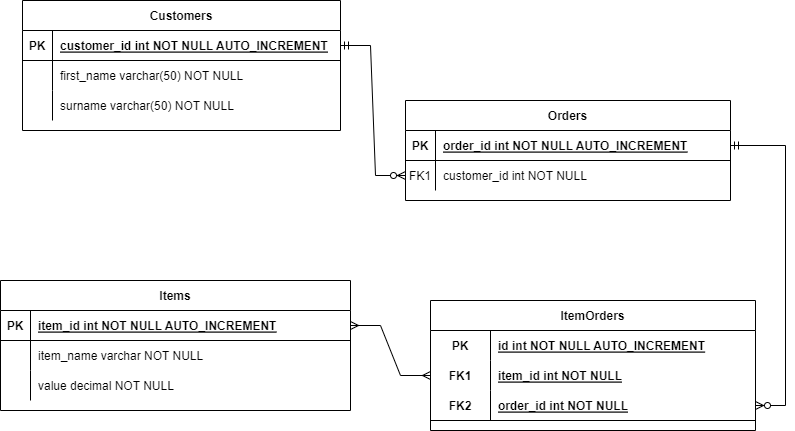

The diagram above was exported from draw.io. Its source (the exported page's mxGraphModel, read from the mxfile embedded in the PNG):
<mxGraphModel dx="1038" dy="489" grid="1" gridSize="10" guides="1" tooltips="1" connect="1" arrows="1" fold="1" page="1" pageScale="1" pageWidth="850" pageHeight="1100" math="0" shadow="0" extFonts="Permanent Marker^https://fonts.googleapis.com/css?family=Permanent+Marker">
  <root>
    <mxCell id="0" />
    <mxCell id="1" parent="0" />
    <mxCell id="C-vyLk0tnHw3VtMMgP7b-2" value="Orders" style="shape=table;startSize=30;container=1;collapsible=1;childLayout=tableLayout;fixedRows=1;rowLines=0;fontStyle=1;align=center;resizeLast=1;" parent="1" vertex="1">
      <mxGeometry x="425" y="200" width="325" height="100" as="geometry" />
    </mxCell>
    <mxCell id="C-vyLk0tnHw3VtMMgP7b-3" value="" style="shape=partialRectangle;collapsible=0;dropTarget=0;pointerEvents=0;fillColor=none;points=[[0,0.5],[1,0.5]];portConstraint=eastwest;top=0;left=0;right=0;bottom=1;" parent="C-vyLk0tnHw3VtMMgP7b-2" vertex="1">
      <mxGeometry y="30" width="325" height="30" as="geometry" />
    </mxCell>
    <mxCell id="C-vyLk0tnHw3VtMMgP7b-4" value="PK" style="shape=partialRectangle;overflow=hidden;connectable=0;fillColor=none;top=0;left=0;bottom=0;right=0;fontStyle=1;" parent="C-vyLk0tnHw3VtMMgP7b-3" vertex="1">
      <mxGeometry width="30" height="30" as="geometry">
        <mxRectangle width="30" height="30" as="alternateBounds" />
      </mxGeometry>
    </mxCell>
    <mxCell id="C-vyLk0tnHw3VtMMgP7b-5" value="order_id int NOT NULL AUTO_INCREMENT" style="shape=partialRectangle;overflow=hidden;connectable=0;fillColor=none;top=0;left=0;bottom=0;right=0;align=left;spacingLeft=6;fontStyle=5;" parent="C-vyLk0tnHw3VtMMgP7b-3" vertex="1">
      <mxGeometry x="30" width="295" height="30" as="geometry">
        <mxRectangle width="295" height="30" as="alternateBounds" />
      </mxGeometry>
    </mxCell>
    <mxCell id="C-vyLk0tnHw3VtMMgP7b-6" value="" style="shape=partialRectangle;collapsible=0;dropTarget=0;pointerEvents=0;fillColor=none;points=[[0,0.5],[1,0.5]];portConstraint=eastwest;top=0;left=0;right=0;bottom=0;" parent="C-vyLk0tnHw3VtMMgP7b-2" vertex="1">
      <mxGeometry y="60" width="325" height="30" as="geometry" />
    </mxCell>
    <mxCell id="C-vyLk0tnHw3VtMMgP7b-7" value="FK1" style="shape=partialRectangle;overflow=hidden;connectable=0;fillColor=none;top=0;left=0;bottom=0;right=0;" parent="C-vyLk0tnHw3VtMMgP7b-6" vertex="1">
      <mxGeometry width="30" height="30" as="geometry">
        <mxRectangle width="30" height="30" as="alternateBounds" />
      </mxGeometry>
    </mxCell>
    <mxCell id="C-vyLk0tnHw3VtMMgP7b-8" value="customer_id int NOT NULL" style="shape=partialRectangle;overflow=hidden;connectable=0;fillColor=none;top=0;left=0;bottom=0;right=0;align=left;spacingLeft=6;" parent="C-vyLk0tnHw3VtMMgP7b-6" vertex="1">
      <mxGeometry x="30" width="295" height="30" as="geometry">
        <mxRectangle width="295" height="30" as="alternateBounds" />
      </mxGeometry>
    </mxCell>
    <mxCell id="C-vyLk0tnHw3VtMMgP7b-13" value="Items" style="shape=table;startSize=30;container=1;collapsible=1;childLayout=tableLayout;fixedRows=1;rowLines=0;fontStyle=1;align=center;resizeLast=1;" parent="1" vertex="1">
      <mxGeometry x="20" y="380" width="350" height="130" as="geometry" />
    </mxCell>
    <mxCell id="C-vyLk0tnHw3VtMMgP7b-14" value="" style="shape=partialRectangle;collapsible=0;dropTarget=0;pointerEvents=0;fillColor=none;points=[[0,0.5],[1,0.5]];portConstraint=eastwest;top=0;left=0;right=0;bottom=1;" parent="C-vyLk0tnHw3VtMMgP7b-13" vertex="1">
      <mxGeometry y="30" width="350" height="30" as="geometry" />
    </mxCell>
    <mxCell id="C-vyLk0tnHw3VtMMgP7b-15" value="PK" style="shape=partialRectangle;overflow=hidden;connectable=0;fillColor=none;top=0;left=0;bottom=0;right=0;fontStyle=1;" parent="C-vyLk0tnHw3VtMMgP7b-14" vertex="1">
      <mxGeometry width="30" height="30" as="geometry">
        <mxRectangle width="30" height="30" as="alternateBounds" />
      </mxGeometry>
    </mxCell>
    <mxCell id="C-vyLk0tnHw3VtMMgP7b-16" value="item_id int NOT NULL AUTO_INCREMENT" style="shape=partialRectangle;overflow=hidden;connectable=0;fillColor=none;top=0;left=0;bottom=0;right=0;align=left;spacingLeft=6;fontStyle=5;" parent="C-vyLk0tnHw3VtMMgP7b-14" vertex="1">
      <mxGeometry x="30" width="320" height="30" as="geometry">
        <mxRectangle width="320" height="30" as="alternateBounds" />
      </mxGeometry>
    </mxCell>
    <mxCell id="C-vyLk0tnHw3VtMMgP7b-20" value="" style="shape=partialRectangle;collapsible=0;dropTarget=0;pointerEvents=0;fillColor=none;points=[[0,0.5],[1,0.5]];portConstraint=eastwest;top=0;left=0;right=0;bottom=0;" parent="C-vyLk0tnHw3VtMMgP7b-13" vertex="1">
      <mxGeometry y="60" width="350" height="30" as="geometry" />
    </mxCell>
    <mxCell id="C-vyLk0tnHw3VtMMgP7b-21" value="" style="shape=partialRectangle;overflow=hidden;connectable=0;fillColor=none;top=0;left=0;bottom=0;right=0;" parent="C-vyLk0tnHw3VtMMgP7b-20" vertex="1">
      <mxGeometry width="30" height="30" as="geometry">
        <mxRectangle width="30" height="30" as="alternateBounds" />
      </mxGeometry>
    </mxCell>
    <mxCell id="C-vyLk0tnHw3VtMMgP7b-22" value="item_name varchar NOT NULL " style="shape=partialRectangle;overflow=hidden;connectable=0;fillColor=none;top=0;left=0;bottom=0;right=0;align=left;spacingLeft=6;" parent="C-vyLk0tnHw3VtMMgP7b-20" vertex="1">
      <mxGeometry x="30" width="320" height="30" as="geometry">
        <mxRectangle width="320" height="30" as="alternateBounds" />
      </mxGeometry>
    </mxCell>
    <mxCell id="YRJJiW7R53UwtDNEnW_M-1" value="" style="shape=tableRow;horizontal=0;startSize=0;swimlaneHead=0;swimlaneBody=0;fillColor=none;collapsible=0;dropTarget=0;points=[[0,0.5],[1,0.5]];portConstraint=eastwest;top=0;left=0;right=0;bottom=0;" parent="C-vyLk0tnHw3VtMMgP7b-13" vertex="1">
      <mxGeometry y="90" width="350" height="30" as="geometry" />
    </mxCell>
    <mxCell id="YRJJiW7R53UwtDNEnW_M-2" value="" style="shape=partialRectangle;connectable=0;fillColor=none;top=0;left=0;bottom=0;right=0;editable=1;overflow=hidden;" parent="YRJJiW7R53UwtDNEnW_M-1" vertex="1">
      <mxGeometry width="30" height="30" as="geometry">
        <mxRectangle width="30" height="30" as="alternateBounds" />
      </mxGeometry>
    </mxCell>
    <mxCell id="YRJJiW7R53UwtDNEnW_M-3" value="value decimal NOT NULL" style="shape=partialRectangle;connectable=0;fillColor=none;top=0;left=0;bottom=0;right=0;align=left;spacingLeft=6;overflow=hidden;" parent="YRJJiW7R53UwtDNEnW_M-1" vertex="1">
      <mxGeometry x="30" width="320" height="30" as="geometry">
        <mxRectangle width="320" height="30" as="alternateBounds" />
      </mxGeometry>
    </mxCell>
    <mxCell id="C-vyLk0tnHw3VtMMgP7b-23" value="Customers" style="shape=table;startSize=30;container=1;collapsible=1;childLayout=tableLayout;fixedRows=1;rowLines=0;fontStyle=1;align=center;resizeLast=1;" parent="1" vertex="1">
      <mxGeometry x="42" y="100" width="318" height="130" as="geometry" />
    </mxCell>
    <mxCell id="C-vyLk0tnHw3VtMMgP7b-24" value="" style="shape=partialRectangle;collapsible=0;dropTarget=0;pointerEvents=0;fillColor=none;points=[[0,0.5],[1,0.5]];portConstraint=eastwest;top=0;left=0;right=0;bottom=1;" parent="C-vyLk0tnHw3VtMMgP7b-23" vertex="1">
      <mxGeometry y="30" width="318" height="30" as="geometry" />
    </mxCell>
    <mxCell id="C-vyLk0tnHw3VtMMgP7b-25" value="PK" style="shape=partialRectangle;overflow=hidden;connectable=0;fillColor=none;top=0;left=0;bottom=0;right=0;fontStyle=1;" parent="C-vyLk0tnHw3VtMMgP7b-24" vertex="1">
      <mxGeometry width="30" height="30" as="geometry">
        <mxRectangle width="30" height="30" as="alternateBounds" />
      </mxGeometry>
    </mxCell>
    <mxCell id="C-vyLk0tnHw3VtMMgP7b-26" value="customer_id int NOT NULL AUTO_INCREMENT" style="shape=partialRectangle;overflow=hidden;connectable=0;fillColor=none;top=0;left=0;bottom=0;right=0;align=left;spacingLeft=6;fontStyle=5;" parent="C-vyLk0tnHw3VtMMgP7b-24" vertex="1">
      <mxGeometry x="30" width="288" height="30" as="geometry">
        <mxRectangle width="288" height="30" as="alternateBounds" />
      </mxGeometry>
    </mxCell>
    <mxCell id="C-vyLk0tnHw3VtMMgP7b-27" value="" style="shape=partialRectangle;collapsible=0;dropTarget=0;pointerEvents=0;fillColor=none;points=[[0,0.5],[1,0.5]];portConstraint=eastwest;top=0;left=0;right=0;bottom=0;" parent="C-vyLk0tnHw3VtMMgP7b-23" vertex="1">
      <mxGeometry y="60" width="318" height="30" as="geometry" />
    </mxCell>
    <mxCell id="C-vyLk0tnHw3VtMMgP7b-28" value="" style="shape=partialRectangle;overflow=hidden;connectable=0;fillColor=none;top=0;left=0;bottom=0;right=0;" parent="C-vyLk0tnHw3VtMMgP7b-27" vertex="1">
      <mxGeometry width="30" height="30" as="geometry">
        <mxRectangle width="30" height="30" as="alternateBounds" />
      </mxGeometry>
    </mxCell>
    <mxCell id="C-vyLk0tnHw3VtMMgP7b-29" value="first_name varchar(50) NOT NULL" style="shape=partialRectangle;overflow=hidden;connectable=0;fillColor=none;top=0;left=0;bottom=0;right=0;align=left;spacingLeft=6;" parent="C-vyLk0tnHw3VtMMgP7b-27" vertex="1">
      <mxGeometry x="30" width="288" height="30" as="geometry">
        <mxRectangle width="288" height="30" as="alternateBounds" />
      </mxGeometry>
    </mxCell>
    <mxCell id="YRJJiW7R53UwtDNEnW_M-4" value="" style="shape=tableRow;horizontal=0;startSize=0;swimlaneHead=0;swimlaneBody=0;fillColor=none;collapsible=0;dropTarget=0;points=[[0,0.5],[1,0.5]];portConstraint=eastwest;top=0;left=0;right=0;bottom=0;" parent="C-vyLk0tnHw3VtMMgP7b-23" vertex="1">
      <mxGeometry y="90" width="318" height="30" as="geometry" />
    </mxCell>
    <mxCell id="YRJJiW7R53UwtDNEnW_M-5" value="" style="shape=partialRectangle;connectable=0;fillColor=none;top=0;left=0;bottom=0;right=0;editable=1;overflow=hidden;" parent="YRJJiW7R53UwtDNEnW_M-4" vertex="1">
      <mxGeometry width="30" height="30" as="geometry">
        <mxRectangle width="30" height="30" as="alternateBounds" />
      </mxGeometry>
    </mxCell>
    <mxCell id="YRJJiW7R53UwtDNEnW_M-6" value="surname varchar(50) NOT NULL" style="shape=partialRectangle;connectable=0;fillColor=none;top=0;left=0;bottom=0;right=0;align=left;spacingLeft=6;overflow=hidden;" parent="YRJJiW7R53UwtDNEnW_M-4" vertex="1">
      <mxGeometry x="30" width="288" height="30" as="geometry">
        <mxRectangle width="288" height="30" as="alternateBounds" />
      </mxGeometry>
    </mxCell>
    <mxCell id="YRJJiW7R53UwtDNEnW_M-29" value="" style="edgeStyle=entityRelationEdgeStyle;fontSize=12;html=1;endArrow=ERzeroToMany;startArrow=ERmandOne;rounded=0;" parent="1" source="C-vyLk0tnHw3VtMMgP7b-24" target="C-vyLk0tnHw3VtMMgP7b-6" edge="1">
      <mxGeometry width="100" height="100" relative="1" as="geometry">
        <mxPoint x="340" y="340" as="sourcePoint" />
        <mxPoint x="440" y="240" as="targetPoint" />
      </mxGeometry>
    </mxCell>
    <mxCell id="YRJJiW7R53UwtDNEnW_M-30" value="ItemOrders" style="shape=table;startSize=30;container=1;collapsible=1;childLayout=tableLayout;fixedRows=1;rowLines=0;fontStyle=1;align=center;resizeLast=1;" parent="1" vertex="1">
      <mxGeometry x="450" y="400" width="325" height="130" as="geometry" />
    </mxCell>
    <mxCell id="YRJJiW7R53UwtDNEnW_M-31" value="" style="shape=tableRow;horizontal=0;startSize=0;swimlaneHead=0;swimlaneBody=0;fillColor=none;collapsible=0;dropTarget=0;points=[[0,0.5],[1,0.5]];portConstraint=eastwest;top=0;left=0;right=0;bottom=0;" parent="YRJJiW7R53UwtDNEnW_M-30" vertex="1">
      <mxGeometry y="30" width="325" height="30" as="geometry" />
    </mxCell>
    <mxCell id="YRJJiW7R53UwtDNEnW_M-32" value="PK" style="shape=partialRectangle;connectable=0;fillColor=none;top=0;left=0;bottom=0;right=0;fontStyle=1;overflow=hidden;" parent="YRJJiW7R53UwtDNEnW_M-31" vertex="1">
      <mxGeometry width="60" height="30" as="geometry">
        <mxRectangle width="60" height="30" as="alternateBounds" />
      </mxGeometry>
    </mxCell>
    <mxCell id="YRJJiW7R53UwtDNEnW_M-33" value="id int NOT NULL AUTO_INCREMENT" style="shape=partialRectangle;connectable=0;fillColor=none;top=0;left=0;bottom=0;right=0;align=left;spacingLeft=6;fontStyle=5;overflow=hidden;" parent="YRJJiW7R53UwtDNEnW_M-31" vertex="1">
      <mxGeometry x="60" width="265" height="30" as="geometry">
        <mxRectangle width="265" height="30" as="alternateBounds" />
      </mxGeometry>
    </mxCell>
    <mxCell id="YRJJiW7R53UwtDNEnW_M-44" value="" style="shape=tableRow;horizontal=0;startSize=0;swimlaneHead=0;swimlaneBody=0;fillColor=none;collapsible=0;dropTarget=0;points=[[0,0.5],[1,0.5]];portConstraint=eastwest;top=0;left=0;right=0;bottom=0;" parent="YRJJiW7R53UwtDNEnW_M-30" vertex="1">
      <mxGeometry y="60" width="325" height="30" as="geometry" />
    </mxCell>
    <mxCell id="YRJJiW7R53UwtDNEnW_M-45" value="FK1" style="shape=partialRectangle;connectable=0;fillColor=none;top=0;left=0;bottom=0;right=0;fontStyle=1;overflow=hidden;" parent="YRJJiW7R53UwtDNEnW_M-44" vertex="1">
      <mxGeometry width="60" height="30" as="geometry">
        <mxRectangle width="60" height="30" as="alternateBounds" />
      </mxGeometry>
    </mxCell>
    <mxCell id="YRJJiW7R53UwtDNEnW_M-46" value="item_id int NOT NULL" style="shape=partialRectangle;connectable=0;fillColor=none;top=0;left=0;bottom=0;right=0;align=left;spacingLeft=6;fontStyle=5;overflow=hidden;" parent="YRJJiW7R53UwtDNEnW_M-44" vertex="1">
      <mxGeometry x="60" width="265" height="30" as="geometry">
        <mxRectangle width="265" height="30" as="alternateBounds" />
      </mxGeometry>
    </mxCell>
    <mxCell id="YRJJiW7R53UwtDNEnW_M-34" value="" style="shape=tableRow;horizontal=0;startSize=0;swimlaneHead=0;swimlaneBody=0;fillColor=none;collapsible=0;dropTarget=0;points=[[0,0.5],[1,0.5]];portConstraint=eastwest;top=0;left=0;right=0;bottom=1;" parent="YRJJiW7R53UwtDNEnW_M-30" vertex="1">
      <mxGeometry y="90" width="325" height="30" as="geometry" />
    </mxCell>
    <mxCell id="YRJJiW7R53UwtDNEnW_M-35" value="FK2" style="shape=partialRectangle;connectable=0;fillColor=none;top=0;left=0;bottom=0;right=0;fontStyle=1;overflow=hidden;" parent="YRJJiW7R53UwtDNEnW_M-34" vertex="1">
      <mxGeometry width="60" height="30" as="geometry">
        <mxRectangle width="60" height="30" as="alternateBounds" />
      </mxGeometry>
    </mxCell>
    <mxCell id="YRJJiW7R53UwtDNEnW_M-36" value="order_id int NOT NULL" style="shape=partialRectangle;connectable=0;fillColor=none;top=0;left=0;bottom=0;right=0;align=left;spacingLeft=6;fontStyle=5;overflow=hidden;" parent="YRJJiW7R53UwtDNEnW_M-34" vertex="1">
      <mxGeometry x="60" width="265" height="30" as="geometry">
        <mxRectangle width="265" height="30" as="alternateBounds" />
      </mxGeometry>
    </mxCell>
    <mxCell id="YRJJiW7R53UwtDNEnW_M-47" value="" style="edgeStyle=entityRelationEdgeStyle;fontSize=12;html=1;endArrow=ERzeroToMany;startArrow=ERmandOne;rounded=0;" parent="1" source="C-vyLk0tnHw3VtMMgP7b-3" target="YRJJiW7R53UwtDNEnW_M-34" edge="1">
      <mxGeometry width="100" height="100" relative="1" as="geometry">
        <mxPoint x="310" y="270" as="sourcePoint" />
        <mxPoint x="420" y="480" as="targetPoint" />
      </mxGeometry>
    </mxCell>
    <mxCell id="YRJJiW7R53UwtDNEnW_M-50" value="" style="edgeStyle=entityRelationEdgeStyle;fontSize=12;html=1;endArrow=ERmany;startArrow=ERmany;rounded=0;" parent="1" source="C-vyLk0tnHw3VtMMgP7b-14" target="YRJJiW7R53UwtDNEnW_M-44" edge="1">
      <mxGeometry width="100" height="100" relative="1" as="geometry">
        <mxPoint x="420" y="340" as="sourcePoint" />
        <mxPoint x="520" y="240" as="targetPoint" />
      </mxGeometry>
    </mxCell>
  </root>
</mxGraphModel>